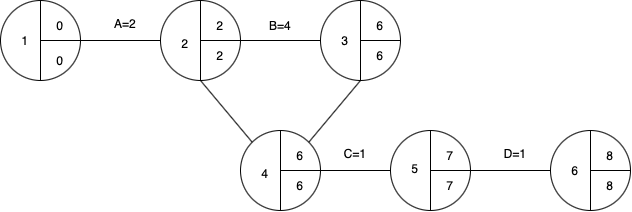

The diagram above was exported from draw.io. Its source (the exported page's mxGraphModel, read from the mxfile embedded in the PNG):
<mxGraphModel dx="2056" dy="1103" grid="1" gridSize="10" guides="1" tooltips="1" connect="1" arrows="1" fold="1" page="1" pageScale="1" pageWidth="827" pageHeight="1169" math="0" shadow="0">
  <root>
    <mxCell id="0" />
    <mxCell id="1" parent="0" />
    <mxCell id="YhLjDmARrgg5Eyq5_OJr-1" value="" style="ellipse;whiteSpace=wrap;html=1;aspect=fixed;" parent="1" vertex="1">
      <mxGeometry x="120" y="140" width="80" height="80" as="geometry" />
    </mxCell>
    <mxCell id="YhLjDmARrgg5Eyq5_OJr-2" value="" style="ellipse;whiteSpace=wrap;html=1;aspect=fixed;" parent="1" vertex="1">
      <mxGeometry x="280" y="140" width="80" height="80" as="geometry" />
    </mxCell>
    <mxCell id="YhLjDmARrgg5Eyq5_OJr-3" value="" style="ellipse;whiteSpace=wrap;html=1;aspect=fixed;" parent="1" vertex="1">
      <mxGeometry x="440" y="140" width="80" height="80" as="geometry" />
    </mxCell>
    <mxCell id="YhLjDmARrgg5Eyq5_OJr-4" value="" style="ellipse;whiteSpace=wrap;html=1;aspect=fixed;" parent="1" vertex="1">
      <mxGeometry x="360" y="270" width="80" height="80" as="geometry" />
    </mxCell>
    <mxCell id="YhLjDmARrgg5Eyq5_OJr-5" value="" style="ellipse;whiteSpace=wrap;html=1;aspect=fixed;" parent="1" vertex="1">
      <mxGeometry x="510" y="270" width="80" height="80" as="geometry" />
    </mxCell>
    <mxCell id="YhLjDmARrgg5Eyq5_OJr-6" value="" style="ellipse;whiteSpace=wrap;html=1;aspect=fixed;" parent="1" vertex="1">
      <mxGeometry x="670" y="270" width="80" height="80" as="geometry" />
    </mxCell>
    <mxCell id="YhLjDmARrgg5Eyq5_OJr-7" value="" style="endArrow=none;html=1;rounded=0;entryX=0;entryY=0.5;entryDx=0;entryDy=0;exitX=1;exitY=0.5;exitDx=0;exitDy=0;" parent="1" source="YhLjDmARrgg5Eyq5_OJr-4" target="YhLjDmARrgg5Eyq5_OJr-5" edge="1">
      <mxGeometry width="50" height="50" relative="1" as="geometry">
        <mxPoint x="440" y="360" as="sourcePoint" />
        <mxPoint x="490" y="310" as="targetPoint" />
      </mxGeometry>
    </mxCell>
    <mxCell id="YhLjDmARrgg5Eyq5_OJr-8" value="" style="endArrow=none;html=1;rounded=0;entryX=0.5;entryY=1;entryDx=0;entryDy=0;exitX=1;exitY=0;exitDx=0;exitDy=0;" parent="1" source="YhLjDmARrgg5Eyq5_OJr-4" target="YhLjDmARrgg5Eyq5_OJr-3" edge="1">
      <mxGeometry width="50" height="50" relative="1" as="geometry">
        <mxPoint x="414" y="280" as="sourcePoint" />
        <mxPoint x="464" y="230" as="targetPoint" />
      </mxGeometry>
    </mxCell>
    <mxCell id="YhLjDmARrgg5Eyq5_OJr-9" value="" style="endArrow=none;html=1;rounded=0;entryX=0.5;entryY=1;entryDx=0;entryDy=0;exitX=0;exitY=0;exitDx=0;exitDy=0;" parent="1" source="YhLjDmARrgg5Eyq5_OJr-4" target="YhLjDmARrgg5Eyq5_OJr-2" edge="1">
      <mxGeometry width="50" height="50" relative="1" as="geometry">
        <mxPoint x="310" y="270" as="sourcePoint" />
        <mxPoint x="360" y="220" as="targetPoint" />
      </mxGeometry>
    </mxCell>
    <mxCell id="YhLjDmARrgg5Eyq5_OJr-10" value="" style="endArrow=none;html=1;rounded=0;entryX=0;entryY=0.5;entryDx=0;entryDy=0;exitX=1;exitY=0.5;exitDx=0;exitDy=0;" parent="1" source="YhLjDmARrgg5Eyq5_OJr-2" target="YhLjDmARrgg5Eyq5_OJr-3" edge="1">
      <mxGeometry width="50" height="50" relative="1" as="geometry">
        <mxPoint x="375" y="220" as="sourcePoint" />
        <mxPoint x="425" y="170" as="targetPoint" />
      </mxGeometry>
    </mxCell>
    <mxCell id="YhLjDmARrgg5Eyq5_OJr-11" value="" style="endArrow=none;html=1;rounded=0;entryX=0;entryY=0.5;entryDx=0;entryDy=0;exitX=1;exitY=0.5;exitDx=0;exitDy=0;" parent="1" source="YhLjDmARrgg5Eyq5_OJr-1" target="YhLjDmARrgg5Eyq5_OJr-2" edge="1">
      <mxGeometry width="50" height="50" relative="1" as="geometry">
        <mxPoint x="210" y="280" as="sourcePoint" />
        <mxPoint x="260" y="230" as="targetPoint" />
      </mxGeometry>
    </mxCell>
    <mxCell id="YhLjDmARrgg5Eyq5_OJr-12" value="" style="endArrow=none;html=1;rounded=0;exitX=1;exitY=0.5;exitDx=0;exitDy=0;entryX=0;entryY=0.5;entryDx=0;entryDy=0;" parent="1" source="YhLjDmARrgg5Eyq5_OJr-5" target="YhLjDmARrgg5Eyq5_OJr-6" edge="1">
      <mxGeometry width="50" height="50" relative="1" as="geometry">
        <mxPoint x="610" y="280" as="sourcePoint" />
        <mxPoint x="660" y="230" as="targetPoint" />
      </mxGeometry>
    </mxCell>
    <mxCell id="YhLjDmARrgg5Eyq5_OJr-13" value="" style="endArrow=none;html=1;rounded=0;entryX=1;entryY=0.5;entryDx=0;entryDy=0;" parent="1" target="YhLjDmARrgg5Eyq5_OJr-6" edge="1">
      <mxGeometry width="50" height="50" relative="1" as="geometry">
        <mxPoint x="710" y="310" as="sourcePoint" />
        <mxPoint x="420" y="230" as="targetPoint" />
      </mxGeometry>
    </mxCell>
    <mxCell id="YhLjDmARrgg5Eyq5_OJr-14" value="" style="endArrow=none;html=1;rounded=0;entryX=1;entryY=0.5;entryDx=0;entryDy=0;" parent="1" target="YhLjDmARrgg5Eyq5_OJr-5" edge="1">
      <mxGeometry width="50" height="50" relative="1" as="geometry">
        <mxPoint x="550" y="310" as="sourcePoint" />
        <mxPoint x="520" y="440" as="targetPoint" />
      </mxGeometry>
    </mxCell>
    <mxCell id="YhLjDmARrgg5Eyq5_OJr-15" value="" style="endArrow=none;html=1;rounded=0;entryX=1;entryY=0.5;entryDx=0;entryDy=0;" parent="1" target="YhLjDmARrgg5Eyq5_OJr-4" edge="1">
      <mxGeometry width="50" height="50" relative="1" as="geometry">
        <mxPoint x="400" y="310" as="sourcePoint" />
        <mxPoint x="340" y="380" as="targetPoint" />
      </mxGeometry>
    </mxCell>
    <mxCell id="YhLjDmARrgg5Eyq5_OJr-16" value="" style="endArrow=none;html=1;rounded=0;entryX=1;entryY=0.5;entryDx=0;entryDy=0;" parent="1" target="YhLjDmARrgg5Eyq5_OJr-3" edge="1">
      <mxGeometry width="50" height="50" relative="1" as="geometry">
        <mxPoint x="480" y="180" as="sourcePoint" />
        <mxPoint x="420" y="230" as="targetPoint" />
      </mxGeometry>
    </mxCell>
    <mxCell id="YhLjDmARrgg5Eyq5_OJr-17" value="" style="endArrow=none;html=1;rounded=0;entryX=1;entryY=0.5;entryDx=0;entryDy=0;" parent="1" target="YhLjDmARrgg5Eyq5_OJr-2" edge="1">
      <mxGeometry width="50" height="50" relative="1" as="geometry">
        <mxPoint x="320" y="180" as="sourcePoint" />
        <mxPoint x="345" y="180" as="targetPoint" />
      </mxGeometry>
    </mxCell>
    <mxCell id="YhLjDmARrgg5Eyq5_OJr-18" value="" style="endArrow=none;html=1;rounded=0;entryX=1;entryY=0.5;entryDx=0;entryDy=0;" parent="1" target="YhLjDmARrgg5Eyq5_OJr-1" edge="1">
      <mxGeometry width="50" height="50" relative="1" as="geometry">
        <mxPoint x="160" y="180" as="sourcePoint" />
        <mxPoint x="240" y="260" as="targetPoint" />
      </mxGeometry>
    </mxCell>
    <mxCell id="YhLjDmARrgg5Eyq5_OJr-19" value="" style="endArrow=none;html=1;rounded=0;entryX=0.5;entryY=1;entryDx=0;entryDy=0;exitX=0.5;exitY=0;exitDx=0;exitDy=0;" parent="1" source="YhLjDmARrgg5Eyq5_OJr-4" target="YhLjDmARrgg5Eyq5_OJr-4" edge="1">
      <mxGeometry width="50" height="50" relative="1" as="geometry">
        <mxPoint x="370" y="280" as="sourcePoint" />
        <mxPoint x="420" y="230" as="targetPoint" />
      </mxGeometry>
    </mxCell>
    <mxCell id="YhLjDmARrgg5Eyq5_OJr-20" value="" style="endArrow=none;html=1;rounded=0;entryX=0.5;entryY=1;entryDx=0;entryDy=0;exitX=0.5;exitY=0;exitDx=0;exitDy=0;" parent="1" source="YhLjDmARrgg5Eyq5_OJr-6" target="YhLjDmARrgg5Eyq5_OJr-6" edge="1">
      <mxGeometry width="50" height="50" relative="1" as="geometry">
        <mxPoint x="650" y="240" as="sourcePoint" />
        <mxPoint x="700" y="190" as="targetPoint" />
      </mxGeometry>
    </mxCell>
    <mxCell id="YhLjDmARrgg5Eyq5_OJr-21" value="" style="endArrow=none;html=1;rounded=0;entryX=0.5;entryY=0;entryDx=0;entryDy=0;exitX=0.5;exitY=1;exitDx=0;exitDy=0;" parent="1" source="YhLjDmARrgg5Eyq5_OJr-5" target="YhLjDmARrgg5Eyq5_OJr-5" edge="1">
      <mxGeometry width="50" height="50" relative="1" as="geometry">
        <mxPoint x="510" y="320" as="sourcePoint" />
        <mxPoint x="560" y="270" as="targetPoint" />
      </mxGeometry>
    </mxCell>
    <mxCell id="YhLjDmARrgg5Eyq5_OJr-22" value="" style="endArrow=none;html=1;rounded=0;entryX=0.5;entryY=0;entryDx=0;entryDy=0;exitX=0.5;exitY=1;exitDx=0;exitDy=0;" parent="1" source="YhLjDmARrgg5Eyq5_OJr-3" target="YhLjDmARrgg5Eyq5_OJr-3" edge="1">
      <mxGeometry width="50" height="50" relative="1" as="geometry">
        <mxPoint x="370" y="280" as="sourcePoint" />
        <mxPoint x="420" y="230" as="targetPoint" />
      </mxGeometry>
    </mxCell>
    <mxCell id="YhLjDmARrgg5Eyq5_OJr-23" value="" style="endArrow=none;html=1;rounded=0;entryX=0.5;entryY=0;entryDx=0;entryDy=0;exitX=0.5;exitY=1;exitDx=0;exitDy=0;" parent="1" source="YhLjDmARrgg5Eyq5_OJr-2" target="YhLjDmARrgg5Eyq5_OJr-2" edge="1">
      <mxGeometry width="50" height="50" relative="1" as="geometry">
        <mxPoint x="210" y="350" as="sourcePoint" />
        <mxPoint x="260" y="300" as="targetPoint" />
      </mxGeometry>
    </mxCell>
    <mxCell id="YhLjDmARrgg5Eyq5_OJr-24" value="" style="endArrow=none;html=1;rounded=0;entryX=0.5;entryY=0;entryDx=0;entryDy=0;exitX=0.5;exitY=1;exitDx=0;exitDy=0;" parent="1" source="YhLjDmARrgg5Eyq5_OJr-1" target="YhLjDmARrgg5Eyq5_OJr-1" edge="1">
      <mxGeometry width="50" height="50" relative="1" as="geometry">
        <mxPoint x="140" y="270" as="sourcePoint" />
        <mxPoint x="190" y="220" as="targetPoint" />
      </mxGeometry>
    </mxCell>
    <mxCell id="YhLjDmARrgg5Eyq5_OJr-25" value="0" style="text;html=1;strokeColor=none;fillColor=none;align=center;verticalAlign=middle;whiteSpace=wrap;rounded=0;" parent="1" vertex="1">
      <mxGeometry x="160" y="150" width="40" height="30" as="geometry" />
    </mxCell>
    <mxCell id="YhLjDmARrgg5Eyq5_OJr-26" value="0" style="text;html=1;strokeColor=none;fillColor=none;align=center;verticalAlign=middle;whiteSpace=wrap;rounded=0;" parent="1" vertex="1">
      <mxGeometry x="160" y="190" width="40" height="20" as="geometry" />
    </mxCell>
    <mxCell id="YhLjDmARrgg5Eyq5_OJr-27" value="1" style="text;html=1;strokeColor=none;fillColor=none;align=center;verticalAlign=middle;whiteSpace=wrap;rounded=0;" parent="1" vertex="1">
      <mxGeometry x="130" y="142.5" width="30" height="75" as="geometry" />
    </mxCell>
    <mxCell id="YhLjDmARrgg5Eyq5_OJr-28" value="2" style="text;html=1;strokeColor=none;fillColor=none;align=center;verticalAlign=middle;whiteSpace=wrap;rounded=0;" parent="1" vertex="1">
      <mxGeometry x="320" y="180" width="40" height="30" as="geometry" />
    </mxCell>
    <mxCell id="YhLjDmARrgg5Eyq5_OJr-29" value="2" style="text;html=1;strokeColor=none;fillColor=none;align=center;verticalAlign=middle;whiteSpace=wrap;rounded=0;" parent="1" vertex="1">
      <mxGeometry x="320" y="150" width="40" height="30" as="geometry" />
    </mxCell>
    <mxCell id="YhLjDmARrgg5Eyq5_OJr-30" value="6" style="text;html=1;strokeColor=none;fillColor=none;align=center;verticalAlign=middle;whiteSpace=wrap;rounded=0;" parent="1" vertex="1">
      <mxGeometry x="480" y="150" width="40" height="30" as="geometry" />
    </mxCell>
    <mxCell id="YhLjDmARrgg5Eyq5_OJr-31" value="6" style="text;html=1;strokeColor=none;fillColor=none;align=center;verticalAlign=middle;whiteSpace=wrap;rounded=0;" parent="1" vertex="1">
      <mxGeometry x="480" y="180" width="40" height="30" as="geometry" />
    </mxCell>
    <mxCell id="YhLjDmARrgg5Eyq5_OJr-32" value="8" style="text;html=1;strokeColor=none;fillColor=none;align=center;verticalAlign=middle;whiteSpace=wrap;rounded=0;" parent="1" vertex="1">
      <mxGeometry x="710" y="310" width="40" height="30" as="geometry" />
    </mxCell>
    <mxCell id="YhLjDmARrgg5Eyq5_OJr-33" value="8" style="text;html=1;strokeColor=none;fillColor=none;align=center;verticalAlign=middle;whiteSpace=wrap;rounded=0;" parent="1" vertex="1">
      <mxGeometry x="710" y="280" width="40" height="30" as="geometry" />
    </mxCell>
    <mxCell id="YhLjDmARrgg5Eyq5_OJr-34" value="7" style="text;html=1;strokeColor=none;fillColor=none;align=center;verticalAlign=middle;whiteSpace=wrap;rounded=0;" parent="1" vertex="1">
      <mxGeometry x="550" y="310" width="40" height="30" as="geometry" />
    </mxCell>
    <mxCell id="YhLjDmARrgg5Eyq5_OJr-35" value="7" style="text;html=1;strokeColor=none;fillColor=none;align=center;verticalAlign=middle;whiteSpace=wrap;rounded=0;" parent="1" vertex="1">
      <mxGeometry x="550" y="280" width="40" height="30" as="geometry" />
    </mxCell>
    <mxCell id="YhLjDmARrgg5Eyq5_OJr-36" value="6" style="text;html=1;strokeColor=none;fillColor=none;align=center;verticalAlign=middle;whiteSpace=wrap;rounded=0;" parent="1" vertex="1">
      <mxGeometry x="400" y="310" width="40" height="30" as="geometry" />
    </mxCell>
    <mxCell id="YhLjDmARrgg5Eyq5_OJr-37" value="6" style="text;html=1;strokeColor=none;fillColor=none;align=center;verticalAlign=middle;whiteSpace=wrap;rounded=0;" parent="1" vertex="1">
      <mxGeometry x="400" y="280" width="40" height="30" as="geometry" />
    </mxCell>
    <mxCell id="YhLjDmARrgg5Eyq5_OJr-39" value="6" style="text;html=1;strokeColor=none;fillColor=none;align=center;verticalAlign=middle;whiteSpace=wrap;rounded=0;" parent="1" vertex="1">
      <mxGeometry x="680" y="272.5" width="30" height="75" as="geometry" />
    </mxCell>
    <mxCell id="YhLjDmARrgg5Eyq5_OJr-40" value="5" style="text;html=1;strokeColor=none;fillColor=none;align=center;verticalAlign=middle;whiteSpace=wrap;rounded=0;" parent="1" vertex="1">
      <mxGeometry x="520" y="270" width="30" height="75" as="geometry" />
    </mxCell>
    <mxCell id="YhLjDmARrgg5Eyq5_OJr-41" value="4" style="text;html=1;strokeColor=none;fillColor=none;align=center;verticalAlign=middle;whiteSpace=wrap;rounded=0;" parent="1" vertex="1">
      <mxGeometry x="370" y="275" width="30" height="75" as="geometry" />
    </mxCell>
    <mxCell id="YhLjDmARrgg5Eyq5_OJr-42" value="3" style="text;html=1;strokeColor=none;fillColor=none;align=center;verticalAlign=middle;whiteSpace=wrap;rounded=0;" parent="1" vertex="1">
      <mxGeometry x="450" y="142.5" width="30" height="75" as="geometry" />
    </mxCell>
    <mxCell id="YhLjDmARrgg5Eyq5_OJr-43" value="2" style="text;html=1;strokeColor=none;fillColor=none;align=center;verticalAlign=middle;whiteSpace=wrap;rounded=0;" parent="1" vertex="1">
      <mxGeometry x="290" y="145" width="30" height="75" as="geometry" />
    </mxCell>
    <mxCell id="YhLjDmARrgg5Eyq5_OJr-44" value="A=2" style="text;html=1;strokeColor=none;fillColor=none;align=center;verticalAlign=middle;whiteSpace=wrap;rounded=0;" parent="1" vertex="1">
      <mxGeometry x="210" y="145" width="70" height="35" as="geometry" />
    </mxCell>
    <mxCell id="YhLjDmARrgg5Eyq5_OJr-48" value="D=1" style="text;html=1;strokeColor=none;fillColor=none;align=center;verticalAlign=middle;whiteSpace=wrap;rounded=0;" parent="1" vertex="1">
      <mxGeometry x="600" y="275" width="70" height="35" as="geometry" />
    </mxCell>
    <mxCell id="YhLjDmARrgg5Eyq5_OJr-49" value="B=4" style="text;html=1;strokeColor=none;fillColor=none;align=center;verticalAlign=middle;whiteSpace=wrap;rounded=0;" parent="1" vertex="1">
      <mxGeometry x="365" y="147.5" width="70" height="35" as="geometry" />
    </mxCell>
    <mxCell id="YhLjDmARrgg5Eyq5_OJr-50" value="C=1" style="text;html=1;strokeColor=none;fillColor=none;align=center;verticalAlign=middle;whiteSpace=wrap;rounded=0;" parent="1" vertex="1">
      <mxGeometry x="440" y="275" width="70" height="35" as="geometry" />
    </mxCell>
  </root>
</mxGraphModel>